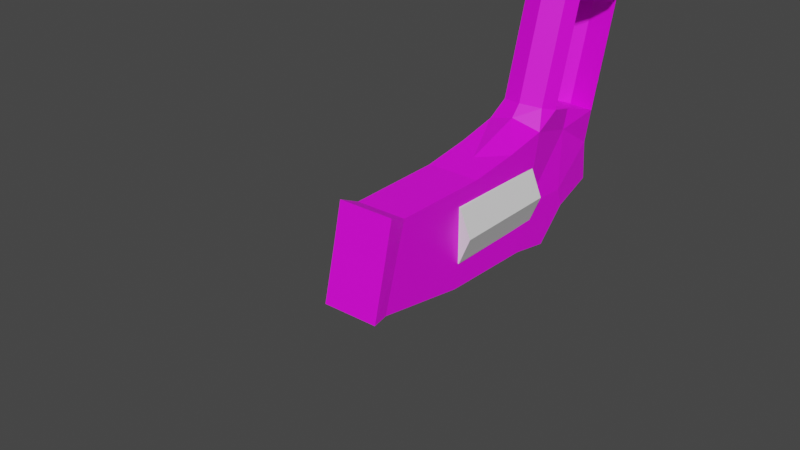 # Source: revolver.blend  (saved by Blender 3.1.7; exported with 4.5.12 LTS)
import bpy
from mathutils import Matrix  # noqa: F401  (used for matrix-valued properties, if any)

bpy.ops.wm.read_factory_settings(use_empty=True)
scene = bpy.context.scene
scene.name = 'Scene'

# ---- collections
col_collection = bpy.data.collections.new('Collection'); scene.collection.children.link(col_collection)

# ---- images (referenced by path relative to the original .blend; pixels are not part of the script)
import os
ASSET_DIR = os.environ.get("B2B_ASSET_DIR", "")  # directory of the original .blend (textures are referenced by path, not embedded)
HERE = os.path.dirname(os.path.abspath(__file__))  # packed textures are extracted next to this script under _unpacked/

def load_image(name, relpath, width, height, colorspace="sRGB"):
    """Load a texture the original file referenced (path relative to the .blend, or extracted next to this script)."""
    p = next((c for c in (os.path.join(HERE, relpath), os.path.join(ASSET_DIR, relpath)) if relpath and os.path.exists(c)), "")
    if p:
        img = bpy.data.images.load(p, check_existing=True)
        img.name = name
    else:  # same state as the original file: an image datablock whose file is absent (Cycles renders it pink)
        img = bpy.data.images.new(name, width, height)
        img.source = "FILE"
        img.filepath = "//" + (relpath or name)
    img.colorspace_settings.name = colorspace
    return img
img_revolver_png = load_image('revolver.png', 'revolver.png', 1024, 1024, 'sRGB')

# ---- materials (node trees are filled in below, after node groups)
mat_material_001 = bpy.data.materials.new('Material.001')
mat_material_001.use_transparent_shadow = False

# ---- material node trees
mat_material_001.use_nodes = True; mat_material_001.node_tree.nodes.clear()
_N = mat_material_001.node_tree.nodes; _L = mat_material_001.node_tree.links
n0 = _N.new('ShaderNodeBsdfPrincipled'); n0.name = 'Principled BSDF'; n0.location = (10, 300)
n0.distribution = 'GGX'
n0.subsurface_method = 'RANDOM_WALK_SKIN'
n0.inputs[3].default_value = 1.45
n0.inputs[27].default_value = (0.0, 0.0, 0.0, 1.0)
n0.inputs[28].default_value = 1.0
n1 = _N.new('ShaderNodeOutputMaterial'); n1.name = 'Material Output'; n1.location = (300, 300)
n2 = _N.new('ShaderNodeTexImage'); n2.name = 'Image Texture'; n2.location = (-280, 280)
n2.image = img_revolver_png
n2.interpolation = 'Closest'
_L.new(n0.outputs[0], n1.inputs[0])
_L.new(n2.outputs[0], n0.inputs[0])
n1.is_active_output = True

# ---- world
world_world = bpy.data.worlds.new('World'); scene.world = world_world
world_world.use_nodes = True; world_world.node_tree.nodes.clear()
_N = world_world.node_tree.nodes; _L = world_world.node_tree.links
n0 = _N.new('ShaderNodeOutputWorld'); n0.name = 'World Output'; n0.location = (300, 300)
n1 = _N.new('ShaderNodeBackground'); n1.name = 'Background'; n1.location = (10, 300)
n1.inputs[0].default_value = (0.05088, 0.05088, 0.05088, 1.0)
_L.new(n1.outputs[0], n0.inputs[0])
n0.is_active_output = True
world_world.color = (0.05088, 0.05088, 0.05088)
world_world.use_sun_shadow = False
world_world.sun_shadow_jitter_overblur = 0.0

# ---- meshes
me_cube_001 = bpy.data.meshes.new('Cube.001')
me_cube_001.from_pydata([(-0.04, -0.02382, -0.2), (-0.03, -0.1, 0.24), (-0.04, 0.11, -0.1933), (-0.04, -0.01119, 0.1919), (0.04, -0.02382, -0.2), (0.03, -0.1, 0.24), (0.04, 0.11, -0.1933), (0.04, -0.01119, 0.1919), (-0.04, -0.12, 0.09), (-0.04, 0.05, 0.1), (0.04, 0.05, 0.1), (0.04, -0.12, 0.09), (-0.03617, 0.1024, -0.1702), (0.03617, 0.1024, -0.1702), (0.03617, -0.02, -0.1702), (-0.03617, -0.02, -0.1702), (-0.03808, -0.06, -0.03509), (-0.03808, 0.08618, -0.03509), (0.03808, 0.08618, -0.03509), (0.03808, -0.06, -0.03509), (-0.03, -0.15, 0.24), (0.03, -0.15, 0.24), (-0.03, -0.15, 0.1), (0.03, -0.15, 0.1), (-0.04, 0.03309, -0.1967), (-0.03, -0.045, 0.2613), (0.04, 0.03309, -0.1967), (0.03, -0.045, 0.2613), (0.04, -0.01688, 0.1), (-0.04, -0.01688, 0.1), (-0.03617, 0.04118, -0.1702), (0.03617, 0.04118, -0.1702), (-0.03808, 0.01309, -0.03509), (0.03808, 0.01309, -0.03509), (-0.03, -0.12, 0.17), (-0.04, 0.04391, 0.1602), (0.04, 0.04391, 0.1602), (0.03, -0.12, 0.17), (-0.04, -0.15, 0.12), (0.04, -0.15, 0.12), (0.04, -0.03545, 0.175), (-0.04, -0.03545, 0.175), (0.0, 0.11, -0.1933), (0.0, -0.01119, 0.1919), (0.0, -0.02382, -0.2), (0.0, -0.1, 0.25), (0.0, -0.13, 0.08), (0.0, 0.05, 0.1), (0.0, 0.1024, -0.1702), (0.0, -0.02, -0.1702), (0.0, 0.08618, -0.03509), (0.0, -0.06, -0.03509), (0.0, -0.15, 0.25), (0.0, -0.15, 0.09), (0.0, -0.045, 0.2569), (0.0, 0.03309, -0.1967), (0.0, -0.15, 0.11), (0.0, 0.04391, 0.1602), (-0.03904, -0.09, 0.03245), (-0.03904, 0.06809, 0.03245), (0.03904, 0.06809, 0.03245), (0.03904, -0.09, 0.03245), (-0.03904, -0.001891, 0.03245), (0.03904, -0.001891, 0.03245), (0.0, 0.06809, 0.03245), (0.0, -0.078, 0.005426), (0.0, -0.15, 0.2295), (0.04, -0.15, 0.2195), (-0.04, -0.15, 0.2195), (-0.04, -0.32, 0.2195), (-0.03, -0.32, 0.24), (0.0, -0.32, 0.25), (0.04, -0.32, 0.12), (0.03, -0.32, 0.1), (0.0, -0.32, 0.09), (-0.03, -0.32, 0.1), (-0.04, -0.32, 0.12), (0.0, -0.32, 0.11), (0.03, -0.32, 0.24), (0.0, -0.32, 0.2295), (0.04, -0.32, 0.2195), (0.03, -0.15, 0.17), (-0.03, -0.15, 0.17), (0.0, -0.15, 0.18), (0.0, -0.32, 0.18), (0.007071, -0.15, 0.1771), (0.007071, -0.32, 0.1771), (0.01, -0.15, 0.17), (0.01, -0.32, 0.17), (0.007071, -0.15, 0.1629), (0.007071, -0.32, 0.1629), (0.0, -0.15, 0.16), (0.0, -0.32, 0.16), (-0.007071, -0.15, 0.1629), (-0.007071, -0.32, 0.1629), (-0.01, -0.15, 0.17), (-0.01, -0.32, 0.17), (-0.007071, -0.15, 0.1771), (-0.007071, -0.32, 0.1771), (0.0, -0.35, 0.09), (0.0, -0.33, 0.09), (0.04757, -0.35, 0.1224), (0.04757, -0.32, 0.1224), (0.063, -0.35, 0.18), (0.063, -0.32, 0.17), (0.02997, -0.35, 0.24), (0.04757, -0.32, 0.2176), (0.0, -0.35, 0.25), (0.0, -0.33, 0.25), (-0.02997, -0.35, 0.24), (-0.04757, -0.32, 0.2176), (-0.063, -0.35, 0.18), (-0.063, -0.32, 0.17), (-0.04757, -0.35, 0.1224), (-0.04757, -0.32, 0.1224), (-0.03, -0.46, 0.11), (-0.03, -0.46, 0.24), (-0.03, -0.38, 0.11), (-0.03, -0.38, 0.24), (0.03, -0.46, 0.11), (0.03, -0.46, 0.24), (0.03, -0.38, 0.11), (0.03, -0.38, 0.24), (-0.04, -0.46, 0.18), (-0.04, -0.38, 0.18), (0.04, -0.38, 0.18), (0.04, -0.46, 0.18), (0.0, -0.38, 0.1), (0.0, -0.38, 0.25), (0.0, -0.46, 0.1), (0.0, -0.46, 0.25), (0.0, -0.56, 0.24), (-0.03, -0.55, 0.11), (-0.03, -0.3507, 0.1), (0.03, -0.3507, 0.1), (-0.03, -0.56, 0.24), (0.03, -0.55, 0.11), (0.03, -0.56, 0.24), (-0.04, -0.55, 0.18), (0.04, -0.55, 0.18), (0.0, -0.55, 0.1), (0.0, -0.56, 0.25), (0.0, -0.56, 0.18), (0.03, -0.56, 0.18), (0.0, -0.55, 0.11), (-0.03, -0.56, 0.18), (0.0, -0.575, 0.21), (0.0, -0.57, 0.23), (0.01414, -0.57, 0.2241), (0.02, -0.57, 0.21), (0.01414, -0.57, 0.1959), (0.0, -0.57, 0.19), (-0.01414, -0.57, 0.1959), (-0.02, -0.57, 0.21), (-0.01414, -0.57, 0.2241), (0.01114, -0.575, 0.2211), (0.0, -0.575, 0.2258), (0.01575, -0.575, 0.21), (0.01114, -0.575, 0.1989), (0.0, -0.575, 0.1942), (-0.01114, -0.575, 0.1989), (-0.01575, -0.575, 0.21), (-0.01114, -0.575, 0.2211), (0.01414, -0.58, 0.2241), (0.0, -0.58, 0.23), (0.02, -0.58, 0.21), (0.01414, -0.58, 0.1959), (0.0, -0.58, 0.19), (-0.01414, -0.58, 0.1959), (-0.02, -0.58, 0.21), (-0.01414, -0.58, 0.2241), (0.01114, -0.58, 0.2211), (0.0, -0.58, 0.2258), (0.01575, -0.58, 0.21), (0.01114, -0.58, 0.1989), (0.0, -0.58, 0.1942), (-0.01114, -0.58, 0.1989), (-0.01575, -0.58, 0.21), (-0.01114, -0.58, 0.2211)], [], [(41, 25, 3), (57, 43, 7, 36), (40, 27, 5), (46, 11, 23, 53), (55, 26, 4, 44), (54, 25, 1), (65, 46, 8, 58), (63, 28, 11, 61), (64, 47, 10, 60), (62, 29, 9, 59), (24, 30, 12, 2), (42, 48, 13, 6), (26, 31, 14, 4), (44, 49, 15, 0), (30, 32, 17, 12), (48, 50, 18, 13), (31, 33, 19, 14), (49, 51, 16, 15), (22, 38, 8), (11, 37, 39), (45, 1, 20, 52), (13, 18, 33, 31), (15, 16, 32, 30), (6, 13, 31, 26), (0, 15, 30, 24), (58, 8, 29, 62), (60, 10, 28, 63), (3, 25, 54), (42, 6, 26, 55), (7, 27, 40), (1, 25, 41), (8, 34, 41, 29), (10, 36, 40, 28), (34, 38, 82), (20, 68, 69, 70), (28, 40, 37, 11), (47, 57, 36, 10), (29, 41, 35, 9), (36, 7, 40), (35, 41, 3), (9, 35, 57, 47), (22, 53, 74, 75), (2, 42, 55, 24), (7, 43, 54), (5, 45, 52, 21), (53, 23, 73, 74), (14, 19, 51, 49), (12, 17, 50, 48), (4, 14, 49, 44), (2, 12, 48, 42), (59, 9, 47, 64), (61, 11, 46, 65), (54, 45, 5), (24, 55, 44, 0), (8, 46, 53, 22), (35, 3, 43, 57), (43, 3, 54), (27, 7, 54), (27, 54, 5), (45, 54, 1), (19, 61, 65, 51), (17, 59, 64, 50), (18, 60, 63, 33), (16, 58, 62, 32), (32, 62, 59, 17), (50, 64, 60, 18), (33, 63, 61, 19), (51, 65, 58, 16), (56, 38, 76, 77), (37, 67, 81), (38, 34, 8), (110, 69, 98), (80, 106, 86), (108, 70, 109), (71, 70, 108), (67, 21, 78, 80), (68, 66, 79, 69), (52, 20, 70, 71), (66, 67, 80, 79), (38, 22, 75, 76), (21, 52, 71, 78), (23, 39, 72, 73), (39, 56, 77, 72), (109, 70, 110), (106, 80, 78), (39, 37, 81), (68, 34, 82), (83, 84, 86, 85), (85, 86, 88, 87), (87, 88, 90, 89), (89, 90, 92, 91), (91, 92, 94, 93), (93, 94, 96, 95), (95, 96, 98, 97), (97, 98, 84, 83), (95, 97, 82), (95, 82, 93), (87, 81, 85), (87, 89, 81), (91, 56, 89), (91, 93, 56), (83, 66, 97), (83, 85, 66), (66, 85, 67), (81, 67, 85), (81, 89, 39), (56, 39, 89), (56, 93, 38), (82, 38, 93), (68, 82, 97), (68, 97, 66), (67, 37, 5), (70, 69, 110), (78, 71, 108), (21, 67, 5), (23, 11, 39), (1, 34, 68), (20, 1, 68), (105, 78, 108), (107, 105, 108), (103, 104, 106), (101, 102, 104, 103), (75, 100, 99), (110, 112, 111), (111, 112, 114, 113), (113, 75, 133), (98, 96, 112, 110), (96, 94, 114, 112), (90, 88, 104, 102), (88, 86, 106, 104), (79, 80, 86, 84), (69, 79, 84, 98), (72, 77, 92, 90), (77, 76, 94, 92), (74, 73, 100), (74, 100, 75), (100, 73, 99), (99, 117, 133), (73, 72, 102), (90, 102, 72), (75, 114, 76), (94, 76, 114), (123, 116, 118, 124), (136, 139, 143), (125, 122, 120, 126), (129, 119, 136, 140), (127, 121, 119, 129), (128, 118, 116, 130), (116, 123, 138, 135), (121, 125, 126, 119), (137, 141, 131), (115, 123, 124, 117), (131, 141, 135), (123, 115, 132, 138), (122, 128, 130, 120), (117, 127, 129, 115), (120, 130, 141, 137), (132, 145, 138), (128, 122, 105, 107), (128, 107, 109, 118), (125, 105, 122), (105, 125, 103), (103, 125, 101), (101, 125, 121), (105, 103, 106), (99, 121, 127), (117, 99, 127), (101, 121, 134), (111, 113, 124), (124, 113, 117), (109, 124, 118), (109, 111, 124), (105, 106, 78), (107, 108, 109), (73, 102, 101), (114, 75, 113), (37, 40, 5), (34, 1, 41), (99, 73, 134), (109, 110, 111), (117, 113, 133), (75, 99, 133), (73, 101, 134), (121, 99, 134), (126, 120, 137, 139), (115, 129, 140, 132), (130, 116, 135, 141), (119, 126, 139, 136), (145, 135, 138), (139, 137, 143), (136, 143, 142, 144), (140, 136, 144), (140, 144, 132), (144, 142, 145, 132), (145, 153, 135), (146, 155, 156), (148, 163, 165, 149), (149, 143, 137), (146, 157, 155), (149, 165, 166, 150), (153, 145, 152), (146, 158, 157), (150, 166, 167, 151), (145, 142, 151, 152), (146, 159, 158), (151, 167, 168, 152), (142, 143, 150, 151), (146, 160, 159), (152, 168, 169, 153), (131, 135, 154, 147), (146, 161, 160), (153, 169, 170, 154), (137, 131, 147, 148), (146, 162, 161), (154, 170, 164, 147), (153, 154, 135), (146, 156, 162), (150, 143, 149), (148, 149, 137), (161, 162, 178, 177), (160, 161, 177, 176), (159, 160, 176, 175), (158, 159, 175, 174), (172, 171, 163, 164), (171, 173, 165, 163), (173, 174, 166, 165), (174, 175, 167, 166), (175, 176, 168, 167), (176, 177, 169, 168), (177, 178, 170, 169), (178, 172, 164, 170), (162, 156, 172, 178), (156, 155, 171, 172), (155, 157, 173, 171), (157, 158, 174, 173), (147, 164, 163, 148)])
_uv = me_cube_001.uv_layers.new(name='UVMap')
_uv.uv.foreach_set('vector', [0.8516, 0.8164, 0.8516, 0.9297, 0.8203, 0.8359, 0.6875, 0.75, 0.6016, 0.75, 0.6016, 0.6992, 0.6875, 0.6992, 0.7578, 0.8164, 0.6875, 0.7305, 0.7578, 0.6992, 0.6836, 0.9805, 0.6797, 0.9219, 0.7188, 0.9375, 0.7148, 0.9805, 0.7695, 0.7617, 0.7695, 0.7109, 0.8438, 0.7109, 0.8438, 0.7617, 0.9609, 0.7617, 0.918, 0.7617, 0.9219, 0.6836, 0.9102, 0.7617, 0.9102, 0.8828, 0.8555, 0.8867, 0.8594, 0.8008, 0.5781, 0.2852, 0.668, 0.2969, 0.668, 0.4297, 0.5898, 0.3984, 0.2656, 0.7461, 0.3594, 0.7461, 0.3594, 0.7969, 0.2656, 0.7969, 0.3125, 0.08984, 0.3164, 0.0, 0.3984, 0.02344, 0.3984, 0.1133, 0.5977, 0.9258, 0.5625, 0.9141, 0.5664, 0.832, 0.5977, 0.8242, 0.918, 0.6289, 0.9531, 0.6289, 0.9531, 0.6758, 0.918, 0.6797, 0.2734, 0.8867, 0.3086, 0.8789, 0.3086, 0.957, 0.2656, 0.9609, 0.3398, 0.8516, 0.3789, 0.8516, 0.3789, 0.8984, 0.3398, 0.9023, 0.2969, 0.3594, 0.3086, 0.1797, 0.3984, 0.207, 0.375, 0.3828, 0.3164, 0.3828, 0.3164, 0.5625, 0.2656, 0.5625, 0.2695, 0.3828, 0.09766, 0.01953, 0.1055, 0.1992, 0.01562, 0.2266, 0.01953, 0.04297, 0.2148, 0.3828, 0.2148, 0.5664, 0.168, 0.5664, 0.168, 0.3828, 0.9766, 0.1719, 1.0, 0.1523, 1.0, 0.207, 0.8984, 0.0, 0.8984, 0.1055, 0.8594, 0.03906, 0.7539, 0.4727, 0.7148, 0.4727, 0.7148, 0.4062, 0.7539, 0.4062, 0.1758, 0.0, 0.1992, 0.1758, 0.1055, 0.1992, 0.09766, 0.01953, 0.2227, 0.3398, 0.2148, 0.1562, 0.3086, 0.1797, 0.2969, 0.3594, 0.9531, 0.5742, 0.9219, 0.5664, 0.918, 0.4844, 0.9531, 0.4727, 0.9141, 0.8555, 0.9531, 0.8594, 0.9531, 0.9414, 0.918, 0.9297, 0.5898, 0.168, 0.668, 0.1367, 0.668, 0.2734, 0.5781, 0.2852, 0.1992, 0.2656, 0.1992, 0.3594, 0.1133, 0.3828, 0.1094, 0.2891, 0.7578, 0.9297, 0.7227, 0.8359, 0.7578, 0.8203, 0.1641, 0.6211, 0.1641, 0.5703, 0.2656, 0.5703, 0.2656, 0.6211, 0.8984, 0.09766, 0.9336, 0.0, 0.9336, 0.1133, 0.4609, 0.832, 0.3906, 0.8008, 0.4609, 0.7148, 0.6016, 0.6094, 0.4961, 0.5977, 0.5, 0.4883, 0.6016, 0.4727, 0.3672, 0.5625, 0.3672, 0.6406, 0.2656, 0.6719, 0.2812, 0.5703, 0.2227, 0.9648, 0.2617, 0.8984, 0.2617, 0.9648, 0.8867, 0.5391, 0.918, 0.5391, 0.918, 0.7617, 0.8867, 0.7617, 0.6836, 0.1367, 0.582, 0.1211, 0.5781, 0.007812, 0.6836, 0.0, 0.5898, 0.7695, 0.5117, 0.7695, 0.5117, 0.7188, 0.5898, 0.7188, 0.01562, 0.6875, 0.0, 0.5859, 0.1016, 0.6172, 0.1016, 0.6953, 0.3672, 0.6406, 0.3008, 0.6914, 0.2656, 0.6719, 0.1016, 0.6172, 0.0, 0.5859, 0.03516, 0.5664, 0.5898, 0.8242, 0.5117, 0.8242, 0.5117, 0.7695, 0.5898, 0.7695, 0.7656, 0.3984, 0.7266, 0.3984, 0.7266, 0.1758, 0.7656, 0.1758, 0.1641, 0.6719, 0.1641, 0.6211, 0.2656, 0.6211, 0.2656, 0.6719, 0.6836, 0.05078, 0.7305, 0.02344, 0.7773, 0.1094, 0.7578, 0.4062, 0.7969, 0.4062, 0.7969, 0.4727, 0.7578, 0.4727, 0.7695, 0.1367, 0.8086, 0.1367, 0.8086, 0.3594, 0.7695, 0.3594, 0.2617, 0.3828, 0.2656, 0.5664, 0.2148, 0.5664, 0.2148, 0.3828, 0.3633, 0.3828, 0.3672, 0.5625, 0.3164, 0.5625, 0.3164, 0.3828, 0.3398, 0.7969, 0.3789, 0.8047, 0.3789, 0.8516, 0.3398, 0.8516, 0.918, 0.5781, 0.9531, 0.582, 0.9531, 0.6289, 0.918, 0.6289, 0.2656, 0.6953, 0.3594, 0.6914, 0.3594, 0.7461, 0.2656, 0.7461, 0.168, 0.8633, 0.1641, 0.7812, 0.2188, 0.7812, 0.2188, 0.9023, 0.6367, 0.9766, 0.6016, 0.9141, 0.6367, 0.8906, 0.7695, 0.8164, 0.7695, 0.7617, 0.8438, 0.7617, 0.8438, 0.8164, 0.5977, 0.9258, 0.5938, 0.9805, 0.5625, 0.9805, 0.5586, 0.9414, 0.6875, 0.8008, 0.6016, 0.8008, 0.6016, 0.75, 0.6875, 0.75, 0.7305, 0.02344, 0.7773, 0.0, 0.7773, 0.1094, 0.7188, 0.8203, 0.7188, 0.9219, 0.6797, 0.8203, 0.8945, 0.9648, 0.8555, 0.9648, 0.8906, 0.8867, 0.9336, 0.0625, 0.9688, 0.0, 0.9688, 0.08594, 0.1641, 0.6758, 0.2617, 0.6758, 0.2227, 0.7266, 0.1641, 0.7266, 0.0, 0.6992, 0.08984, 0.6992, 0.08984, 0.75, 0.0, 0.75, 0.1992, 0.1758, 0.1992, 0.2656, 0.1094, 0.2891, 0.1055, 0.1992, 0.2148, 0.1562, 0.1992, 0.05859, 0.3125, 0.08984, 0.3086, 0.1797, 0.3086, 0.1797, 0.3125, 0.08984, 0.3984, 0.1133, 0.3984, 0.207, 0.0, 0.75, 0.08984, 0.75, 0.08984, 0.8008, 0.0, 0.7969, 0.1055, 0.1992, 0.1094, 0.2891, 0.0, 0.3203, 0.01562, 0.2266, 0.1641, 0.7266, 0.2227, 0.7266, 0.2617, 0.7773, 0.1641, 0.7773, 0.6562, 0.6953, 0.6016, 0.6953, 0.6016, 0.4727, 0.6562, 0.4727, 0.2031, 0.9023, 0.1641, 0.9688, 0.1641, 0.9023, 0.8594, 0.4258, 0.8984, 0.3594, 0.8984, 0.4648, 0.1445, 0.5352, 0.1328, 0.5391, 0.08984, 0.4844, 0.03125, 0.5391, 0.01953, 0.5352, 0.07422, 0.4844, 0.9648, 0.6797, 0.9531, 0.6406, 0.9922, 0.6406, 0.9922, 0.2539, 0.9922, 0.2969, 0.9766, 0.2539, 0.8555, 0.5391, 0.8867, 0.5391, 0.8867, 0.7617, 0.8555, 0.7617, 0.7227, 0.3594, 0.668, 0.3594, 0.668, 0.1367, 0.7227, 0.1367, 0.8125, 0.4727, 0.8555, 0.4727, 0.8555, 0.6953, 0.8125, 0.6953, 0.7148, 0.4727, 0.7695, 0.4727, 0.7695, 0.6953, 0.7148, 0.6953, 0.4609, 0.7148, 0.4922, 0.7148, 0.4922, 0.9336, 0.4609, 0.9336, 0.8945, 0.3594, 0.8555, 0.3594, 0.8555, 0.1367, 0.8945, 0.1367, 0.9258, 0.3594, 0.8984, 0.3594, 0.8984, 0.1367, 0.9258, 0.1367, 0.6602, 0.4727, 0.7109, 0.4727, 0.7109, 0.6953, 0.6602, 0.6953, 1.0, 0.05469, 0.9727, 0.02734, 1.0, 0.0, 0.01953, 0.5352, 0.03125, 0.5391, 0.04297, 0.5664, 0.1523, 0.957, 0.1133, 0.8906, 0.1523, 0.8906, 0.5508, 0.9688, 0.5117, 0.9023, 0.5508, 0.9023, 0.9648, 0.3164, 0.9648, 0.09375, 0.9766, 0.09375, 0.9766, 0.3164, 0.5, 0.9414, 0.5, 0.7188, 0.5117, 0.7188, 0.5117, 0.9414, 0.9727, 0.9062, 0.9727, 0.6836, 0.9844, 0.6836, 0.9844, 0.9062, 0.957, 0.5742, 0.957, 0.3516, 0.9648, 0.3516, 0.9648, 0.5742, 0.1562, 0.5664, 0.1562, 0.7891, 0.1445, 0.7891, 0.1445, 0.5664, 0.9766, 0.3516, 0.9766, 0.5742, 0.9688, 0.5742, 0.9688, 0.3516, 0.3867, 0.4492, 0.3867, 0.6719, 0.3789, 0.6719, 0.3789, 0.4492, 0.9727, 0.6836, 0.9727, 0.9062, 0.9609, 0.9062, 0.9609, 0.6836, 0.457, 0.5273, 0.4531, 0.5156, 0.4805, 0.5273, 0.457, 0.5273, 0.4805, 0.5273, 0.4531, 0.5352, 0.4297, 0.5273, 0.4023, 0.5273, 0.4336, 0.5156, 0.4297, 0.5273, 0.4336, 0.5352, 0.4023, 0.5273, 0.4414, 0.5391, 0.4414, 0.6055, 0.4336, 0.5352, 0.4414, 0.5391, 0.4531, 0.5352, 0.4414, 0.6055, 0.4414, 0.5117, 0.4414, 0.4492, 0.4531, 0.5156, 0.4414, 0.5117, 0.4336, 0.5156, 0.4414, 0.4492, 0.4414, 0.4492, 0.4336, 0.5156, 0.3906, 0.4609, 0.4023, 0.5273, 0.3906, 0.4609, 0.4336, 0.5156, 0.4023, 0.5273, 0.4336, 0.5352, 0.3906, 0.5898, 0.4414, 0.6055, 0.3906, 0.5898, 0.4336, 0.5352, 0.4414, 0.6055, 0.4531, 0.5352, 0.4961, 0.5898, 0.4805, 0.5273, 0.4961, 0.5898, 0.4531, 0.5352, 0.4961, 0.4609, 0.4805, 0.5273, 0.4531, 0.5156, 0.4961, 0.4609, 0.4531, 0.5156, 0.4414, 0.4492, 0.07031, 0.8008, 0.07031, 0.8789, 0.0, 0.8125, 0.1211, 0.5664, 0.1328, 0.5391, 0.1445, 0.5352, 0.9922, 0.2969, 0.9922, 0.3398, 0.9766, 0.3398, 0.8867, 0.5391, 0.8555, 0.5391, 0.8867, 0.4727, 0.9766, 0.1328, 1.0, 0.09375, 1.0, 0.1484, 0.2656, 0.8633, 0.3398, 0.7969, 0.3398, 0.875, 0.8867, 0.5391, 0.8867, 0.4727, 0.918, 0.5391, 0.9141, 0.9414, 0.9531, 0.9414, 0.9375, 0.9844, 0.9141, 0.9844, 0.9141, 0.9414, 0.9375, 0.9844, 0.8086, 0.9688, 0.7695, 0.957, 0.8086, 0.9062, 0.08203, 0.957, 0.04297, 0.957, 0.04297, 0.8906, 0.08203, 0.8789, 0.7656, 0.1758, 0.7266, 0.1641, 0.7266, 0.1367, 0.3789, 0.9727, 0.3398, 0.918, 0.3789, 0.9062, 0.0, 0.8789, 0.03906, 0.8906, 0.03906, 0.957, 0.0, 0.957, 0.8555, 0.09375, 0.8164, 0.1328, 0.8164, 0.09375, 0.08984, 0.4844, 0.09375, 0.4727, 0.1641, 0.4727, 0.1445, 0.5352, 0.09375, 0.4727, 0.08984, 0.4648, 0.1445, 0.4141, 0.1641, 0.4727, 0.07422, 0.4648, 0.07031, 0.4727, 0.0, 0.4727, 0.01953, 0.4141, 0.07031, 0.4727, 0.07422, 0.4844, 0.01953, 0.5352, 0.0, 0.4727, 0.08203, 0.5508, 0.03125, 0.5391, 0.07422, 0.4844, 0.08203, 0.4883, 0.1328, 0.5391, 0.08203, 0.5508, 0.08203, 0.4883, 0.08984, 0.4844, 0.03125, 0.4102, 0.08203, 0.3945, 0.08203, 0.4609, 0.07422, 0.4648, 0.08203, 0.3945, 0.1328, 0.4102, 0.08984, 0.4648, 0.08203, 0.4609, 0.7695, 0.3594, 0.8086, 0.3594, 0.7695, 0.3711, 0.7266, 0.1758, 0.7266, 0.1641, 0.7656, 0.1758, 0.7695, 0.3711, 0.8086, 0.3594, 0.7695, 0.3984, 0.9883, 0.9062, 0.9883, 0.9688, 0.9609, 0.9375, 0.04297, 0.3828, 0.03125, 0.4102, 0.01953, 0.4141, 0.07422, 0.4648, 0.01953, 0.4141, 0.03125, 0.4102, 0.1211, 0.3828, 0.1445, 0.4141, 0.1328, 0.4102, 0.08984, 0.4648, 0.1328, 0.4102, 0.1445, 0.4141, 0.4961, 0.1289, 0.5742, 0.1289, 0.5742, 0.2344, 0.4961, 0.2344, 0.1016, 0.8047, 0.1016, 0.8984, 0.08203, 0.8945, 0.5742, 0.4727, 0.4961, 0.4727, 0.4961, 0.3672, 0.5742, 0.3672, 0.8516, 0.2539, 0.8125, 0.2539, 0.8125, 0.1367, 0.8516, 0.1367, 0.8516, 0.3594, 0.8125, 0.3594, 0.8125, 0.2539, 0.8516, 0.2539, 0.1016, 0.5664, 0.1445, 0.5664, 0.1445, 0.6719, 0.1016, 0.6719, 0.5742, 0.1289, 0.4961, 0.1289, 0.4961, 0.01172, 0.5742, 0.0, 0.4961, 0.2227, 0.4023, 0.2227, 0.4023, 0.1172, 0.4961, 0.1172, 0.9102, 0.9648, 0.8984, 0.9258, 0.9102, 0.9258, 0.4961, 0.3281, 0.4023, 0.3281, 0.4023, 0.2227, 0.4961, 0.2227, 0.9102, 0.9258, 0.8984, 0.9258, 0.9102, 0.8867, 0.4023, 0.3281, 0.4961, 0.3281, 0.4961, 0.4453, 0.4023, 0.4453, 0.8125, 0.7109, 0.7695, 0.7109, 0.7695, 0.6055, 0.8125, 0.6055, 0.668, 0.3594, 0.7109, 0.3594, 0.7109, 0.4648, 0.668, 0.4648, 0.8125, 0.6055, 0.7695, 0.6055, 0.7695, 0.4727, 0.8125, 0.4727, 0.6719, 0.8984, 0.6523, 0.8047, 0.6719, 0.8047, 0.8125, 0.9766, 0.8125, 0.9336, 0.8516, 0.9336, 0.8516, 0.9766, 0.4531, 0.9375, 0.4922, 0.9375, 0.4922, 0.9766, 0.4531, 0.9766, 0.9648, 0.2266, 0.9648, 0.3164, 0.9297, 0.3008, 0.8594, 0.3594, 0.8594, 0.4492, 0.8125, 0.4375, 0.5625, 0.9023, 0.5117, 0.9023, 0.5508, 0.8242, 0.8164, 0.8164, 0.8164, 0.9023, 0.7695, 0.8242, 0.9531, 0.7617, 0.9531, 0.8516, 0.9141, 0.8008, 0.3984, 0.3828, 0.3984, 0.4453, 0.3711, 0.4141, 0.6719, 0.8984, 0.6719, 0.9609, 0.6445, 0.9297, 0.04297, 0.9922, 0.07812, 0.9609, 0.07812, 1.0, 0.3906, 0.9141, 0.4023, 0.8359, 0.4375, 0.9141, 0.1523, 0.8047, 0.1523, 0.8906, 0.1016, 0.8828, 0.9648, 0.1367, 0.9648, 0.2266, 0.9297, 0.1562, 0.625, 0.8047, 0.6523, 0.8906, 0.6016, 0.8906, 0.1094, 0.8984, 0.1094, 0.9531, 0.08203, 0.9258, 0.9922, 0.6797, 0.9648, 0.6797, 0.9922, 0.6406, 0.8164, 0.1328, 0.7773, 0.1328, 0.7773, 0.09375, 0.8555, 0.1328, 0.8164, 0.1328, 0.8555, 0.09375, 0.4961, 0.7148, 0.5312, 0.6094, 0.5898, 0.7148, 0.4844, 0.7109, 0.3906, 0.7109, 0.4492, 0.6055, 0.7227, 0.9297, 0.7617, 0.9727, 0.7227, 0.9727, 0.9414, 0.4492, 0.9023, 0.4141, 0.9414, 0.3594, 0.03516, 1.0, 0.0, 0.9688, 0.03516, 0.9609, 0.7656, 0.1758, 0.7266, 0.1367, 0.7656, 0.1367, 0.8164, 0.1328, 0.7773, 0.09375, 0.8164, 0.09375, 0.9805, 0.5781, 0.9805, 0.6367, 0.9531, 0.6055, 0.5742, 0.3672, 0.4961, 0.3672, 0.4961, 0.2383, 0.5742, 0.25, 0.2617, 0.8984, 0.2227, 0.8984, 0.2227, 0.7812, 0.2617, 0.7812, 0.1016, 0.6719, 0.1445, 0.6719, 0.1445, 0.8047, 0.1016, 0.8047, 0.4961, 0.1172, 0.4023, 0.1172, 0.4023, 0.0, 0.4961, 0.0, 0.3711, 0.7695, 0.3867, 0.6914, 0.3867, 0.7734, 0.3359, 0.8789, 0.3359, 0.957, 0.3164, 0.8828, 0.8555, 0.0, 0.8555, 0.09375, 0.8164, 0.09375, 0.8164, 0.0, 0.4492, 0.875, 0.4609, 0.8359, 0.4609, 0.875, 0.4492, 0.875, 0.4609, 0.875, 0.4609, 0.9141, 0.8164, 0.0, 0.8164, 0.09375, 0.7773, 0.09375, 0.7773, 0.0, 0.3711, 0.7695, 0.3594, 0.7266, 0.3867, 0.6914, 0.5977, 0.4531, 0.6172, 0.4453, 0.6172, 0.4609, 0.6445, 0.4531, 0.6328, 0.4531, 0.6328, 0.4336, 0.6445, 0.4336, 0.3086, 0.9219, 0.3164, 0.8828, 0.3359, 0.957, 0.5977, 0.4531, 0.6055, 0.4336, 0.6172, 0.4453, 0.6602, 0.4531, 0.6484, 0.4531, 0.6484, 0.4336, 0.6602, 0.4336, 0.2188, 0.9023, 0.2188, 0.9453, 0.207, 0.918, 0.5977, 0.4531, 0.5898, 0.4336, 0.6055, 0.4336, 0.7109, 0.1367, 0.6992, 0.1367, 0.6992, 0.1133, 0.7109, 0.1133, 0.9609, 0.08594, 0.9609, 0.125, 0.9414, 0.125, 0.9336, 0.1055, 0.5977, 0.4531, 0.5781, 0.4453, 0.5898, 0.4336, 0.7148, 0.1133, 0.7266, 0.1133, 0.7266, 0.1367, 0.7148, 0.1367, 0.9531, 0.3203, 0.9531, 0.3594, 0.9297, 0.3398, 0.9336, 0.3203, 0.5977, 0.4531, 0.5781, 0.4609, 0.5781, 0.4453, 0.6172, 0.4336, 0.6289, 0.4336, 0.6289, 0.4531, 0.6172, 0.4531, 0.332, 0.9609, 0.332, 1.0, 0.3086, 0.9766, 0.3164, 0.9609, 0.5977, 0.4531, 0.5898, 0.4727, 0.5781, 0.4609, 0.6836, 0.1133, 0.6953, 0.1133, 0.6953, 0.1367, 0.6836, 0.1367, 0.1055, 0.957, 0.1055, 0.9961, 0.08984, 0.9961, 0.08203, 0.9766, 0.5977, 0.4531, 0.6055, 0.4727, 0.5898, 0.4727, 0.7305, 0.1133, 0.7422, 0.1133, 0.7422, 0.1367, 0.7305, 0.1367, 0.2188, 0.9922, 0.207, 0.9766, 0.2188, 0.9492, 0.5977, 0.4531, 0.6172, 0.4609, 0.6055, 0.4727, 0.4961, 0.9727, 0.5117, 0.9414, 0.5117, 0.9844, 0.9766, 0.2227, 0.9922, 0.207, 0.9922, 0.2539, 0.375, 0.4648, 0.375, 0.4805, 0.3711, 0.4805, 0.3711, 0.4648, 0.375, 0.5, 0.375, 0.5156, 0.3711, 0.5156, 0.3711, 0.5, 0.4922, 0.6055, 0.4922, 0.6211, 0.4883, 0.6211, 0.4883, 0.6055, 0.6172, 0.4727, 0.6172, 0.457, 0.625, 0.457, 0.625, 0.4727, 0.4219, 0.918, 0.4062, 0.918, 0.4023, 0.9141, 0.4258, 0.9141, 0.4062, 0.918, 0.3945, 0.9297, 0.3906, 0.9297, 0.4023, 0.9141, 0.3945, 0.9297, 0.3945, 0.9453, 0.3906, 0.9492, 0.3906, 0.9297, 0.3945, 0.9453, 0.4062, 0.957, 0.4023, 0.9609, 0.3906, 0.9492, 0.4062, 0.957, 0.4219, 0.957, 0.4258, 0.9609, 0.4023, 0.9609, 0.4219, 0.957, 0.4336, 0.9453, 0.4375, 0.9492, 0.4258, 0.9609, 0.4336, 0.9453, 0.4336, 0.9297, 0.4375, 0.9297, 0.4375, 0.9492, 0.4336, 0.9297, 0.4219, 0.918, 0.4258, 0.9141, 0.4375, 0.9297, 0.375, 0.5352, 0.375, 0.5508, 0.3711, 0.5508, 0.3711, 0.5352, 0.3711, 0.5352, 0.3711, 0.5195, 0.375, 0.5195, 0.375, 0.5352, 0.3711, 0.5, 0.3711, 0.4844, 0.375, 0.4844, 0.375, 0.5, 0.3711, 0.4648, 0.3711, 0.4492, 0.375, 0.4492, 0.375, 0.4648, 0.7578, 0.1367, 0.7422, 0.1367, 0.7422, 0.1133, 0.7578, 0.1133])
me_cube_001.materials.append(mat_material_001)
me_cube_001.use_remesh_fix_poles = True
me_cube_001.use_remesh_preserve_attributes = False
me_cube_001.use_mirror_x = True
me_cube_001.update()
me_cube_002 = bpy.data.meshes.new('Cube.002')
me_cube_002.from_pydata([(0.0, -0.155, 0.17), (0.0, -0.315, 0.17), (0.0, -0.155, 0.226), (0.0, -0.315, 0.226), (0.0396, -0.155, 0.2096), (0.0396, -0.315, 0.2096), (0.056, -0.155, 0.17), (0.056, -0.315, 0.17), (0.0396, -0.155, 0.1304), (0.0396, -0.315, 0.1304), (0.0, -0.155, 0.114), (0.0, -0.315, 0.114), (-0.0396, -0.155, 0.1304), (-0.0396, -0.315, 0.1304), (-0.056, -0.155, 0.17), (-0.056, -0.315, 0.17), (-0.0396, -0.155, 0.2096), (-0.0396, -0.315, 0.2096)], [], [(0, 2, 4), (1, 5, 3), (2, 3, 5, 4), (0, 4, 6), (1, 7, 5), (4, 5, 7, 6), (0, 6, 8), (1, 9, 7), (6, 7, 9, 8), (0, 8, 10), (1, 11, 9), (8, 9, 11, 10), (0, 10, 12), (1, 13, 11), (10, 11, 13, 12), (0, 12, 14), (1, 15, 13), (12, 13, 15, 14), (0, 14, 16), (1, 17, 15), (14, 15, 17, 16), (0, 16, 2), (1, 3, 17), (16, 17, 3, 2)])
_uv = me_cube_002.uv_layers.new(name='UVMap')
_uv.uv.foreach_set('vector', [0.75, 0.25, 0.75, 0.49, 0.9197, 0.4197, 0.25, 0.25, 0.4197, 0.4197, 0.25, 0.49, 1.0, 0.5, 1.0, 1.0, 0.875, 1.0, 0.875, 0.5, 0.75, 0.25, 0.9197, 0.4197, 0.99, 0.25, 0.25, 0.25, 0.49, 0.25, 0.4197, 0.4197, 0.875, 0.5, 0.875, 1.0, 0.75, 1.0, 0.75, 0.5, 0.75, 0.25, 0.99, 0.25, 0.9197, 0.08029, 0.25, 0.25, 0.4197, 0.08029, 0.49, 0.25, 0.75, 0.5, 0.75, 1.0, 0.625, 1.0, 0.625, 0.5, 0.75, 0.25, 0.9197, 0.08029, 0.75, 0.01, 0.25, 0.25, 0.25, 0.01, 0.4197, 0.08029, 0.625, 0.5, 0.625, 1.0, 0.5, 1.0, 0.5, 0.5, 0.75, 0.25, 0.75, 0.01, 0.5803, 0.08029, 0.25, 0.25, 0.08029, 0.08029, 0.25, 0.01, 0.5, 0.5, 0.5, 1.0, 0.375, 1.0, 0.375, 0.5, 0.75, 0.25, 0.5803, 0.08029, 0.51, 0.25, 0.25, 0.25, 0.01, 0.25, 0.08029, 0.08029, 0.375, 0.5, 0.375, 1.0, 0.25, 1.0, 0.25, 0.5, 0.75, 0.25, 0.51, 0.25, 0.5803, 0.4197, 0.25, 0.25, 0.08029, 0.4197, 0.01, 0.25, 0.25, 0.5, 0.25, 1.0, 0.125, 1.0, 0.125, 0.5, 0.75, 0.25, 0.5803, 0.4197, 0.75, 0.49, 0.25, 0.25, 0.25, 0.49, 0.08029, 0.4197, 0.125, 0.5, 0.125, 1.0, 0.0, 1.0, 0.0, 0.5])
me_cube_002.use_remesh_fix_poles = True
me_cube_002.use_remesh_preserve_attributes = False
me_cube_002.use_mirror_x = True
me_cube_002.update()
arm_armature = bpy.data.armatures.new('Armature')  # bones are not reproduced

# ---- objects
ob_cube = bpy.data.objects.new('Cube', me_cube_001)
ob_cube_001 = bpy.data.objects.new('Cube.001', me_cube_002)
ob_armature = bpy.data.objects.new('Armature', arm_armature)

# ---- transforms, parenting, visibility, modifiers, constraints
ob_cube.parent = ob_armature
ob_cube.matrix_parent_inverse = Matrix(((1.0, -2.28e-07, -6.61e-08, -4.394e-10), (-7.543e-10, -0.2815, 0.9596, -0.1129), (-2.374e-07, -0.9596, -0.2815, -0.002472), (-0.0, 0.0, -0.0, 1.0)))
ob_cube.location = (0.0, 0.0, 0.0)
ob_cube.use_mesh_mirror_x = True
ob_cube_001.parent = ob_armature
ob_cube_001.matrix_parent_inverse = Matrix(((1.0, -5.81e-13, -1.105e-06, 1.878e-07), (5.81e-13, -1.0, 1.052e-06, -0.32), (-1.105e-06, -1.052e-06, -1.0, 0.17), (-0.0, 0.0, -0.0, 1.0)))
ob_cube_001.location = (0.0, 0.0, 0.0)
ob_cube_001.use_mesh_mirror_x = True
ob_armature.location = (0.0, 0.0, 0.0)

# ---- collection membership
col_collection.objects.link(ob_cube)
col_collection.objects.link(ob_cube_001)
col_collection.objects.link(ob_armature)

# ---- scene / render settings (as saved in the file)
scene.frame_start = 1; scene.frame_end = 250; scene.frame_set(1)
scene.render.engine = 'BLENDER_EEVEE_NEXT'
scene.cycles.sampling_pattern = 'TABULATED_SOBOL'
scene.cycles.use_light_tree = False
scene.view_settings.view_transform = 'Filmic'
bpy.context.view_layer.update()

# ---- added for rendering (the .blend has no active camera and no usable light): camera, sun
cam_auto = bpy.data.cameras.new('AutoCamera')
cam_auto.lens = 50.0
cam_auto.sensor_width = 36.0
cam_auto.clip_end = 1000.0
ob_auto_camera = bpy.data.objects.new('AutoCamera', cam_auto)
scene.collection.objects.link(ob_auto_camera)
ob_auto_camera.location = (0.776718, -1.16706, 0.65201)
ob_auto_camera.rotation_euler = (1.09748, -7.21219e-08, 0.694738)
scene.camera = ob_auto_camera
light_auto_sun = bpy.data.lights.new('AutoSun', 'SUN')
light_auto_sun.energy = 3.0
light_auto_sun.angle = 0.0523599
ob_auto_sun = bpy.data.objects.new('AutoSun', light_auto_sun)
scene.collection.objects.link(ob_auto_sun)
ob_auto_sun.rotation_euler = (0.872665, 0.174533, 0.523599)
bpy.context.view_layer.update()
